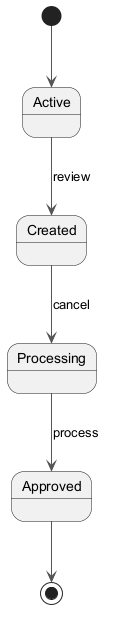

The diagram above was rendered by PlantUML. Its source (embedded in the PNG):
@startuml
skinparam monochrome true
skinparam ArrowColor #555555
[*] --> Active
Active --> Created : review
Created --> Processing : cancel
Processing --> Approved : process
Approved --> [*]
@enduml